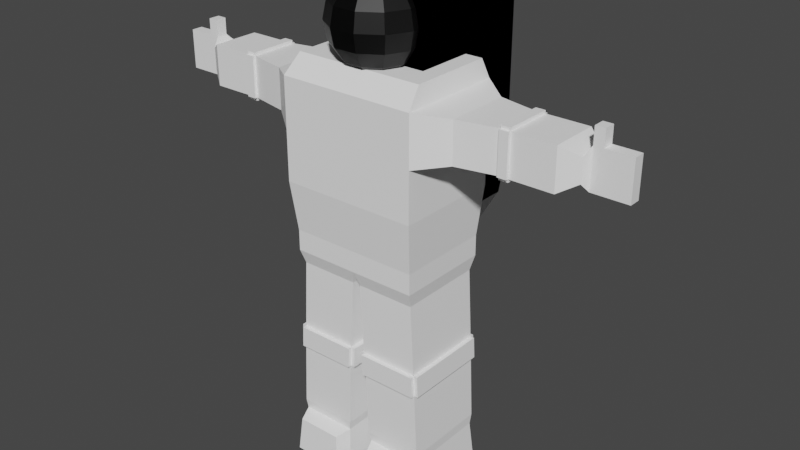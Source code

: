 # Source: astronaut_animated.blend  (saved by Blender 3.2.14; exported with 4.5.12 LTS)
import bpy
from mathutils import Matrix  # noqa: F401  (used for matrix-valued properties, if any)

bpy.ops.wm.read_factory_settings(use_empty=True)
scene = bpy.context.scene
scene.name = 'Scene'

# ---- collections
col_collection = bpy.data.collections.new('Collection'); scene.collection.children.link(col_collection)

# ---- materials (node trees are filled in below, after node groups)
mat_suit = bpy.data.materials.new('Suit')
mat_suit.use_transparent_shadow = False
mat_head = bpy.data.materials.new('Head')
mat_head.use_transparent_shadow = False

# ---- material node trees
mat_suit.use_nodes = True; mat_suit.node_tree.nodes.clear()
_N = mat_suit.node_tree.nodes; _L = mat_suit.node_tree.links
n0 = _N.new('ShaderNodeBsdfPrincipled'); n0.name = 'Principled BSDF'; n0.location = (10, 300)
n0.distribution = 'GGX'
n0.subsurface_method = 'RANDOM_WALK_SKIN'
n0.inputs[0].default_value = (1.0, 1.0, 1.0, 1.0)
n0.inputs[3].default_value = 1.45
n0.inputs[27].default_value = (0.0, 0.0, 0.0, 1.0)
n0.inputs[28].default_value = 1.0
n1 = _N.new('ShaderNodeOutputMaterial'); n1.name = 'Material Output'; n1.location = (300, 300)
_L.new(n0.outputs[0], n1.inputs[0])
n1.is_active_output = True
mat_head.use_nodes = True; mat_head.node_tree.nodes.clear()
_N = mat_head.node_tree.nodes; _L = mat_head.node_tree.links
n0 = _N.new('ShaderNodeBsdfPrincipled'); n0.name = 'Principled BSDF'; n0.location = (10, 300)
n0.distribution = 'GGX'
n0.subsurface_method = 'RANDOM_WALK_SKIN'
n0.inputs[0].default_value = (0.0, 0.0, 0.0, 1.0)
n0.inputs[3].default_value = 1.45
n0.inputs[27].default_value = (0.0, 0.0, 0.0, 1.0)
n0.inputs[28].default_value = 1.0
n1 = _N.new('ShaderNodeOutputMaterial'); n1.name = 'Material Output'; n1.location = (300, 300)
_L.new(n0.outputs[0], n1.inputs[0])
n1.is_active_output = True

# ---- world
world_world = bpy.data.worlds.new('World'); scene.world = world_world
world_world.use_nodes = True; world_world.node_tree.nodes.clear()
_N = world_world.node_tree.nodes; _L = world_world.node_tree.links
n0 = _N.new('ShaderNodeOutputWorld'); n0.name = 'World Output'; n0.location = (300, 300)
n1 = _N.new('ShaderNodeBackground'); n1.name = 'Background'; n1.location = (10, 300)
n1.inputs[0].default_value = (0.05088, 0.05088, 0.05088, 1.0)
_L.new(n1.outputs[0], n0.inputs[0])
n0.is_active_output = True
world_world.color = (0.05088, 0.05088, 0.05088)
world_world.use_sun_shadow = False
world_world.sun_shadow_jitter_overblur = 0.0

# ---- meshes
me_cube_003 = bpy.data.meshes.new('Cube.003')
me_cube_003.from_pydata([(0.2392, -0.1728, 0.9074), (0.2392, 0.1762, 0.9074), (0.2531, 0.1977, 1.455), (0.0, 0.1762, 0.9074), (0.0, 0.1977, 1.455), (0.0, -0.1728, 0.9074), (0.0, -0.1943, 1.455), (0.2531, 0.1977, 1.273), (0.2531, 0.1977, 1.09), (0.2531, -0.1943, 1.273), (0.2531, -0.1943, 1.09), (0.0, -0.1943, 1.273), (0.0, -0.1943, 1.09), (0.0, 0.1977, 1.273), (0.0, 0.1977, 1.09), (0.2531, -0.1943, 1.455), (0.3542, 0.1204, 1.438), (0.3542, -0.117, 1.438), (0.3542, 0.1204, 1.29), (0.3542, -0.117, 1.29), (0.4981, 0.08992, 1.438), (0.4981, -0.08652, 1.438), (0.4981, 0.08992, 1.29), (0.4981, -0.08652, 1.29), (0.6864, 0.08992, 1.438), (0.6864, -0.08652, 1.438), (0.6864, 0.08992, 1.29), (0.6864, -0.08652, 1.29), (0.7443, 0.05, 1.405), (0.7443, -0.0466, 1.405), (0.7443, 0.05, 1.323), (0.7443, -0.0466, 1.323), (0.7575, 0.02232, 1.435), (0.7575, -0.01891, 1.435), (0.7575, 0.02232, 1.293), (0.7575, -0.01891, 1.293), (0.8888, 0.02232, 1.435), (0.8888, -0.01891, 1.435), (0.8888, 0.02232, 1.293), (0.8888, -0.01891, 1.293), (0.7926, -0.01891, 1.293), (0.7926, -0.01891, 1.435), (0.7926, 0.02232, 1.435), (0.7926, 0.02232, 1.293), (0.7575, 0.02232, 1.494), (0.7575, -0.01891, 1.494), (0.7926, -0.01891, 1.494), (0.7926, 0.02232, 1.494), (0.8888, 0.02232, 1.4), (0.8888, 0.02232, 1.364), (0.8888, 0.02232, 1.328), (0.8888, -0.01891, 1.4), (0.8888, -0.01891, 1.364), (0.8888, -0.01891, 1.328), (0.7926, 0.02232, 1.4), (0.7926, 0.02232, 1.364), (0.7926, 0.02232, 1.328), (0.7926, -0.01891, 1.328), (0.7926, -0.01891, 1.364), (0.7926, -0.01891, 1.4), (0.0, 0.176, 1.521), (0.2388, 0.176, 1.521), (0.2388, -0.1332, 1.521), (0.0, -0.1332, 1.521), (0.03406, 0.01315, 1.801), (0.06293, 0.05808, 1.765), (0.08222, 0.0881, 1.711), (0.089, 0.09864, 1.648), (0.08222, 0.0881, 1.585), (0.06293, 0.05808, 1.532), (0.03406, 0.01315, 1.496), (0.0573, -0.01368, 1.801), (0.1059, 0.00851, 1.765), (0.1383, 0.02333, 1.711), (0.1497, 0.02854, 1.648), (0.1383, 0.02333, 1.585), (0.1059, 0.00851, 1.532), (0.0573, -0.01368, 1.496), (0.06235, -0.04881, 1.801), (0.1152, -0.05641, 1.765), (0.1505, -0.06149, 1.711), (0.1629, -0.06327, 1.648), (0.1505, -0.06149, 1.585), (0.1152, -0.05641, 1.532), (0.06235, -0.04881, 1.496), (0.04761, -0.0811, 1.801), (0.08797, -0.1161, 1.765), (0.1149, -0.1394, 1.711), (0.1244, -0.1476, 1.648), (0.1149, -0.1394, 1.585), (0.08797, -0.1161, 1.532), (0.04761, -0.0811, 1.496), (0.01775, -0.1003, 1.801), (0.03279, -0.1515, 1.765), (0.04285, -0.1858, 1.711), (0.04638, -0.1978, 1.648), (0.04285, -0.1858, 1.585), (0.03279, -0.1515, 1.532), (0.01775, -0.1003, 1.496), (0.0, -0.03985, 1.813), (-0.01775, -0.1003, 1.801), (-0.03279, -0.1515, 1.765), (-0.04285, -0.1858, 1.711), (-0.04638, -0.1978, 1.648), (-0.04285, -0.1858, 1.585), (-0.03279, -0.1515, 1.532), (-0.01775, -0.1003, 1.496), (-0.04761, -0.0811, 1.801), (-0.08797, -0.1161, 1.765), (-0.1149, -0.1394, 1.711), (-0.1244, -0.1476, 1.648), (-0.1149, -0.1394, 1.585), (-0.08797, -0.1161, 1.532), (-0.04761, -0.0811, 1.496), (-0.06235, -0.04881, 1.801), (-0.1152, -0.05641, 1.765), (-0.1505, -0.06149, 1.711), (-0.1629, -0.06327, 1.648), (-0.1505, -0.06149, 1.585), (-0.1152, -0.05641, 1.532), (-0.06235, -0.04881, 1.496), (-0.0573, -0.01368, 1.801), (-0.1059, 0.00851, 1.765), (-0.1383, 0.02333, 1.711), (-0.1497, 0.02854, 1.648), (-0.1383, 0.02333, 1.585), (-0.1059, 0.00851, 1.532), (-0.0573, -0.01368, 1.496), (-0.03406, 0.01315, 1.801), (-0.06293, 0.05808, 1.765), (-0.08222, 0.0881, 1.711), (-0.089, 0.09864, 1.648), (-0.08222, 0.0881, 1.585), (-0.06293, 0.05808, 1.532), (-0.03406, 0.01315, 1.496), (0.0, 0.02315, 1.801), (0.0, 0.07656, 1.765), (0.0, 0.1122, 1.711), (0.0, 0.1248, 1.648), (0.0, 0.1122, 1.585), (0.0, 0.07656, 1.532), (0.0, 0.02315, 1.496), (0.0, -0.03985, 1.484), (0.532, 0.08992, 1.438), (0.532, 0.08992, 1.29), (0.532, -0.08652, 1.29), (0.532, -0.08652, 1.438), (0.2392, -0.1728, 0.8309), (0.2392, 0.1762, 0.8309), (0.0, -0.1728, 0.8309), (0.0, 0.1762, 0.8309), (0.2296, -0.1551, 0.7782), (0.2296, 0.1585, 0.7782), (0.01473, -0.1551, 0.7782), (0.01473, 0.1585, 0.7782), (0.2591, -0.1551, 0.1939), (0.2591, 0.1585, 0.1939), (0.0442, -0.1551, 0.1939), (0.0442, 0.1585, 0.1939), (0.2567, 0.1521, 0.1566), (0.05057, -0.1487, 0.1566), (0.05057, 0.1521, 0.1566), (0.2671, -0.1639, 0.001376), (0.2671, 0.1673, 0.001376), (0.04017, -0.1639, 0.001376), (0.04017, 0.1673, 0.001376), (0.2567, -0.1487, 0.1566), (0.06996, -0.2026, 0.142), (0.2373, -0.2026, 0.142), (0.06152, -0.2149, 0.01598), (0.2457, -0.2149, 0.01598), (0.02877, -0.1551, 0.518), (0.2437, 0.1585, 0.518), (0.02877, 0.1585, 0.518), (0.2437, -0.1551, 0.518), (0.03297, -0.1551, 0.4401), (0.2479, 0.1585, 0.4401), (0.2479, -0.1551, 0.4401), (0.03297, 0.1585, 0.4401), (-0.1771, -0.03695, 1.522), (-0.1771, -0.03695, 1.876), (-0.1771, 0.3173, 1.522), (-0.1771, 0.3173, 1.876), (0.1771, -0.03695, 1.522), (0.1771, -0.03695, 1.876), (0.1771, 0.3173, 1.522), (0.1771, 0.3173, 1.876), (-0.1771, 0.4289, 1.728), (-0.1771, 0.4289, 1.522), (0.1771, 0.4289, 1.522), (0.1771, 0.4289, 1.728), (-0.1771, 0.1992, 1.522), (-0.1771, 0.1992, 1.876), (0.1771, 0.1992, 1.522), (0.1771, 0.1992, 1.876), (0.1771, 0.3173, 1.098), (-0.1771, 0.3173, 1.098), (0.1771, 0.1992, 1.098), (0.1771, 0.4289, 1.098), (-0.1771, 0.4289, 1.098), (-0.1771, 0.1992, 1.098), (0.1771, 0.3173, 0.9709), (-0.1771, 0.3173, 0.9709), (0.1771, 0.1992, 0.9709), (0.1771, 0.3873, 0.9709), (-0.1771, 0.3873, 0.9709), (-0.1771, 0.1992, 0.9709), (0.1155, 0.2811, 0.8353), (-0.1155, 0.2811, 0.8353), (0.1155, 0.2041, 0.8353), (0.1155, 0.3268, 0.8353), (-0.1155, 0.3268, 0.8353), (-0.1155, 0.2041, 0.8353), (0.01396, -0.1551, 0.5172), (0.01396, 0.1585, 0.5172), (0.01817, 0.1585, 0.4393), (0.01817, -0.1551, 0.4393), (0.2437, -0.1699, 0.518), (0.02877, -0.1699, 0.518), (0.03297, -0.1699, 0.4401), (0.2479, -0.1699, 0.4401), (0.2585, 0.1585, 0.5188), (0.2585, -0.1551, 0.5188), (0.2627, -0.1551, 0.4409), (0.2627, 0.1585, 0.4409), (0.02877, 0.1733, 0.518), (0.2437, 0.1733, 0.518), (0.2479, 0.1733, 0.4401), (0.03297, 0.1733, 0.4401), (0.4981, -0.08652, 1.279), (0.4981, 0.08992, 1.279), (0.532, 0.08992, 1.279), (0.532, -0.08652, 1.279), (0.4981, 0.08992, 1.449), (0.4981, -0.08652, 1.449), (0.532, -0.08652, 1.449), (0.532, 0.08992, 1.449), (0.4981, -0.09679, 1.438), (0.4981, -0.09679, 1.29), (0.532, -0.09679, 1.29), (0.532, -0.09679, 1.438), (0.4981, 0.1002, 1.29), (0.4981, 0.1002, 1.438), (0.532, 0.1002, 1.438), (0.532, 0.1002, 1.29)], [], [(13, 4, 2, 7), (9, 15, 6, 11), (0, 10, 12, 5), (10, 9, 11, 12), (1, 8, 10, 0), (8, 7, 9, 10), (3, 14, 8, 1), (14, 13, 7, 8), (19, 18, 22, 23), (144, 143, 24, 26), (18, 16, 20, 22), (17, 19, 23, 21), (16, 17, 21, 20), (25, 27, 31, 29), (146, 145, 27, 25), (143, 146, 25, 24), (145, 144, 26, 27), (29, 31, 35, 33), (24, 25, 29, 28), (27, 26, 30, 31), (26, 24, 28, 30), (57, 40, 39, 53), (28, 29, 33, 32), (31, 30, 34, 35), (30, 28, 32, 34), (48, 36, 37, 51), (42, 41, 37, 36), (40, 43, 38, 39), (54, 42, 36, 48), (34, 32, 42, 54, 55, 56, 43), (35, 34, 43, 40), (42, 32, 44, 47), (33, 35, 40, 57, 58, 59, 41), (44, 45, 46, 47), (33, 41, 46, 45), (32, 33, 45, 44), (41, 42, 47, 46), (43, 56, 50, 38), (56, 55, 49, 50), (55, 54, 48, 49), (38, 50, 53, 39), (50, 49, 52, 53), (49, 48, 51, 52), (41, 59, 51, 37), (59, 58, 52, 51), (58, 57, 53, 52), (6, 15, 62, 63), (61, 60, 63, 62), (141, 140, 69, 70), (139, 138, 67, 68), (137, 136, 65, 66), (135, 99, 64), (142, 141, 70), (140, 139, 68, 69), (138, 137, 66, 67), (136, 135, 64, 65), (66, 65, 72, 73), (64, 99, 71), (142, 70, 77), (69, 68, 75, 76), (67, 66, 73, 74), (65, 64, 71, 72), (70, 69, 76, 77), (68, 67, 74, 75), (142, 77, 84), (76, 75, 82, 83), (74, 73, 80, 81), (72, 71, 78, 79), (77, 76, 83, 84), (75, 74, 81, 82), (73, 72, 79, 80), (71, 99, 78), (79, 78, 85, 86), (84, 83, 90, 91), (82, 81, 88, 89), (80, 79, 86, 87), (78, 99, 85), (142, 84, 91), (83, 82, 89, 90), (81, 80, 87, 88), (91, 90, 97, 98), (89, 88, 95, 96), (87, 86, 93, 94), (85, 99, 92), (142, 91, 98), (90, 89, 96, 97), (88, 87, 94, 95), (86, 85, 92, 93), (92, 99, 100), (142, 98, 106), (97, 96, 104, 105), (95, 94, 102, 103), (93, 92, 100, 101), (98, 97, 105, 106), (96, 95, 103, 104), (94, 93, 101, 102), (105, 104, 111, 112), (103, 102, 109, 110), (101, 100, 107, 108), (106, 105, 112, 113), (104, 103, 110, 111), (102, 101, 108, 109), (100, 99, 107), (142, 106, 113), (113, 112, 119, 120), (111, 110, 117, 118), (109, 108, 115, 116), (107, 99, 114), (142, 113, 120), (112, 111, 118, 119), (110, 109, 116, 117), (108, 107, 114, 115), (118, 117, 124, 125), (116, 115, 122, 123), (114, 99, 121), (142, 120, 127), (119, 118, 125, 126), (117, 116, 123, 124), (115, 114, 121, 122), (120, 119, 126, 127), (142, 127, 134), (126, 125, 132, 133), (124, 123, 130, 131), (122, 121, 128, 129), (127, 126, 133, 134), (125, 124, 131, 132), (123, 122, 129, 130), (121, 99, 128), (131, 130, 137, 138), (129, 128, 135, 136), (134, 133, 140, 141), (132, 131, 138, 139), (130, 129, 136, 137), (128, 99, 135), (142, 134, 141), (133, 132, 139, 140), (0, 5, 149, 147), (148, 147, 151, 152), (3, 1, 148, 150), (1, 0, 147, 148), (178, 176, 156, 158), (147, 149, 153, 151), (150, 148, 152, 154), (158, 156, 159, 161), (176, 177, 155, 156), (177, 175, 157, 155), (156, 155, 166, 159), (157, 158, 161, 160), (155, 157, 160, 166), (165, 163, 162, 164), (161, 159, 163, 165), (159, 166, 162, 163), (160, 161, 165, 164), (175, 178, 158, 157), (149, 150, 154, 153), (160, 164, 169, 167), (15, 2, 61, 62), (168, 167, 169, 170), (166, 160, 167, 168), (162, 166, 168, 170), (164, 162, 170, 169), (153, 154, 173, 171), (151, 153, 171, 174), (152, 151, 174, 172), (154, 152, 172, 173), (145, 232, 231, 144), (144, 231, 230, 22), (22, 230, 229, 23), (229, 230, 231, 232), (2, 4, 60, 61), (15, 17, 16, 2), (9, 19, 17, 15), (7, 2, 16, 18), (191, 192, 182, 181), (191, 181, 196, 200), (193, 194, 184, 183), (183, 184, 180, 179), (191, 193, 183, 179), (194, 192, 180, 184), (188, 187, 190, 189), (182, 186, 190, 187), (181, 182, 187, 188), (186, 185, 189, 190), (186, 182, 192, 194), (188, 189, 198, 199), (185, 186, 194, 193), (179, 180, 192, 191), (196, 199, 205, 202), (200, 196, 202, 206), (185, 193, 197, 195), (181, 188, 199, 196), (193, 191, 200, 197), (189, 185, 195, 198), (204, 201, 207, 210), (203, 206, 212, 209), (195, 197, 203, 201), (197, 200, 206, 203), (198, 195, 201, 204), (199, 198, 204, 205), (207, 208, 211, 210), (208, 207, 209, 212), (205, 204, 210, 211), (206, 202, 208, 212), (202, 205, 211, 208), (201, 203, 209, 207), (213, 214, 215, 216), (173, 214, 213, 171), (178, 215, 214, 173), (175, 216, 215, 178), (171, 213, 216, 175), (217, 218, 219, 220), (171, 218, 217, 174), (175, 219, 218, 171), (177, 220, 219, 175), (174, 217, 220, 177), (221, 222, 223, 224), (174, 222, 221, 172), (177, 223, 222, 174), (176, 224, 223, 177), (172, 221, 224, 176), (225, 226, 227, 228), (172, 226, 225, 173), (176, 227, 226, 172), (178, 228, 227, 176), (173, 225, 228, 178), (23, 229, 232, 145), (233, 234, 235, 236), (21, 234, 233, 20), (146, 235, 234, 21), (143, 236, 235, 146), (20, 233, 236, 143), (237, 238, 239, 240), (23, 238, 237, 21), (145, 239, 238, 23), (146, 240, 239, 145), (21, 237, 240, 146), (241, 242, 243, 244), (20, 242, 241, 22), (143, 243, 242, 20), (144, 244, 243, 143), (22, 241, 244, 144)])
me_cube_003.polygons.foreach_set('material_index', [0, 0, 0, 0, 0, 0, 0, 0, 0, 0, 0, 0, 0, 0, 0, 0, 0, 0, 0, 0, 0, 0, 0, 0, 0, 0, 0, 0, 0, 0, 0, 0, 0, 0, 0, 0, 0, 0, 0, 0, 0, 0, 0, 0, 0, 0, 0, 0, 1, 1, 1, 1, 1, 1, 1, 1, 1, 1, 1, 1, 1, 1, 1, 1, 1, 1, 1, 1, 1, 1, 1, 1, 1, 1, 1, 1, 1, 1, 1, 1, 1, 1, 1, 1, 1, 1, 1, 1, 1, 1, 1, 1, 1, 1, 1, 1, 1, 1, 1, 1, 1, 1, 1, 1, 1, 1, 1, 1, 1, 1, 1, 1, 1, 1, 1, 1, 1, 1, 1, 1, 1, 1, 1, 1, 1, 1, 1, 1, 1, 1, 1, 1, 1, 1, 1, 1, 0, 0, 0, 0, 0, 0, 0, 0, 0, 0, 0, 0, 0, 0, 0, 0, 0, 0, 0, 0, 0, 0, 0, 0, 0, 0, 0, 0, 0, 0, 0, 0, 0, 0, 0, 0, 0, 0, 0, 0, 0, 0, 0, 0, 0, 0, 0, 0, 0, 0, 0, 0, 0, 0, 0, 0, 0, 0, 0, 0, 0, 0, 0, 0, 0, 0, 0, 0, 0, 0, 0, 0, 0, 0, 0, 0, 0, 0, 0, 0, 0, 0, 0, 0, 0, 0, 0, 0, 0, 0, 0, 0, 0, 0, 0, 0, 0, 0, 0, 0, 0, 0, 0, 0, 0])
_uv = me_cube_003.uv_layers.new(name='UVMap')
_uv.uv.foreach_set('vector', [0.5417, 0.375, 0.625, 0.375, 0.625, 0.5, 0.5417, 0.5, 0.5417, 0.75, 0.625, 0.75, 0.625, 0.875, 0.5417, 0.875, 0.375, 0.75, 0.4583, 0.75, 0.4583, 0.875, 0.375, 0.875, 0.4583, 0.75, 0.5417, 0.75, 0.5417, 0.875, 0.4583, 0.875, 0.375, 0.5, 0.4583, 0.5, 0.4583, 0.75, 0.375, 0.75, 0.4583, 0.5, 0.5417, 0.5, 0.5417, 0.75, 0.4583, 0.75, 0.375, 0.375, 0.4583, 0.375, 0.4583, 0.5, 0.375, 0.5, 0.4583, 0.375, 0.5417, 0.375, 0.5417, 0.5, 0.4583, 0.5, 0.5417, 0.75, 0.5417, 0.5, 0.5417, 0.5, 0.5417, 0.75, 0.5417, 0.5, 0.625, 0.5, 0.625, 0.5, 0.5417, 0.5, 0.5417, 0.5, 0.625, 0.5, 0.625, 0.5, 0.5417, 0.5, 0.625, 0.75, 0.5417, 0.75, 0.5417, 0.75, 0.625, 0.75, 0.625, 0.5, 0.625, 0.75, 0.625, 0.75, 0.625, 0.5, 0.625, 0.75, 0.5417, 0.75, 0.5417, 0.75, 0.625, 0.75, 0.625, 0.75, 0.5417, 0.75, 0.5417, 0.75, 0.625, 0.75, 0.625, 0.5, 0.625, 0.75, 0.625, 0.75, 0.625, 0.5, 0.5417, 0.75, 0.5417, 0.5, 0.5417, 0.5, 0.5417, 0.75, 0.625, 0.75, 0.5417, 0.75, 0.5417, 0.75, 0.625, 0.75, 0.625, 0.5, 0.625, 0.75, 0.625, 0.75, 0.625, 0.5, 0.5417, 0.75, 0.5417, 0.5, 0.5417, 0.5, 0.5417, 0.75, 0.5417, 0.5, 0.625, 0.5, 0.625, 0.5, 0.5417, 0.5, 0.5625, 0.75, 0.5417, 0.75, 0.5417, 0.75, 0.5625, 0.75, 0.625, 0.5, 0.625, 0.75, 0.625, 0.75, 0.625, 0.5, 0.5417, 0.75, 0.5417, 0.5, 0.5417, 0.5, 0.5417, 0.75, 0.5417, 0.5, 0.625, 0.5, 0.625, 0.5, 0.5417, 0.5, 0.6042, 0.5, 0.625, 0.5, 0.625, 0.75, 0.6042, 0.75, 0.625, 0.5, 0.625, 0.75, 0.625, 0.75, 0.625, 0.5, 0.5417, 0.75, 0.5417, 0.5, 0.5417, 0.5, 0.5417, 0.75, 0.6042, 0.5, 0.625, 0.5, 0.625, 0.5, 0.6042, 0.5, 0.5417, 0.5, 0.625, 0.5, 0.625, 0.5, 0.6042, 0.5, 0.5833, 0.5, 0.5625, 0.5, 0.5417, 0.5, 0.5417, 0.75, 0.5417, 0.5, 0.5417, 0.5, 0.5417, 0.75, 0.625, 0.5, 0.625, 0.5, 0.625, 0.5, 0.625, 0.5, 0.625, 0.75, 0.5417, 0.75, 0.5417, 0.75, 0.5625, 0.75, 0.5833, 0.75, 0.6042, 0.75, 0.625, 0.75, 0.625, 0.5, 0.625, 0.75, 0.625, 0.75, 0.625, 0.5, 0.625, 0.75, 0.625, 0.75, 0.625, 0.75, 0.625, 0.75, 0.625, 0.5, 0.625, 0.75, 0.625, 0.75, 0.625, 0.5, 0.625, 0.75, 0.625, 0.5, 0.625, 0.5, 0.625, 0.75, 0.5417, 0.5, 0.5625, 0.5, 0.5625, 0.5, 0.5417, 0.5, 0.5625, 0.5, 0.5833, 0.5, 0.5833, 0.5, 0.5625, 0.5, 0.5833, 0.5, 0.6042, 0.5, 0.6042, 0.5, 0.5833, 0.5, 0.5417, 0.5, 0.5625, 0.5, 0.5625, 0.75, 0.5417, 0.75, 0.5625, 0.5, 0.5833, 0.5, 0.5833, 0.75, 0.5625, 0.75, 0.5833, 0.5, 0.6042, 0.5, 0.6042, 0.75, 0.5833, 0.75, 0.625, 0.75, 0.6042, 0.75, 0.6042, 0.75, 0.625, 0.75, 0.6042, 0.75, 0.5833, 0.75, 0.5833, 0.75, 0.6042, 0.75, 0.5833, 0.75, 0.5625, 0.75, 0.5625, 0.75, 0.5833, 0.75, 0.625, 0.875, 0.0, 0.0, 0.625, 0.75, 0.75, 0.75, 0.625, 0.5, 0.75, 0.5, 0.75, 0.75, 0.625, 0.75, 0.7273, 0.125, 0.7273, 0.25, 0.6364, 0.25, 0.6364, 0.125, 0.7273, 0.375, 0.7273, 0.5, 0.6364, 0.5, 0.6364, 0.375, 0.7273, 0.625, 0.7273, 0.75, 0.6364, 0.75, 0.6364, 0.625, 0.7273, 0.875, 0.6818, 1.0, 0.6364, 0.875, 0.6818, 0.0, 0.7273, 0.125, 0.6364, 0.125, 0.7273, 0.25, 0.7273, 0.375, 0.6364, 0.375, 0.6364, 0.25, 0.7273, 0.5, 0.7273, 0.625, 0.6364, 0.625, 0.6364, 0.5, 0.7273, 0.75, 0.7273, 0.875, 0.6364, 0.875, 0.6364, 0.75, 0.6364, 0.625, 0.6364, 0.75, 0.5455, 0.75, 0.5455, 0.625, 0.6364, 0.875, 0.5909, 1.0, 0.5455, 0.875, 0.5909, 0.0, 0.6364, 0.125, 0.5455, 0.125, 0.6364, 0.25, 0.6364, 0.375, 0.5455, 0.375, 0.5455, 0.25, 0.6364, 0.5, 0.6364, 0.625, 0.5455, 0.625, 0.5455, 0.5, 0.6364, 0.75, 0.6364, 0.875, 0.5455, 0.875, 0.5455, 0.75, 0.6364, 0.125, 0.6364, 0.25, 0.5455, 0.25, 0.5455, 0.125, 0.6364, 0.375, 0.6364, 0.5, 0.5455, 0.5, 0.5455, 0.375, 0.5, 0.0, 0.5455, 0.125, 0.4545, 0.125, 0.5455, 0.25, 0.5455, 0.375, 0.4545, 0.375, 0.4545, 0.25, 0.5455, 0.5, 0.5455, 0.625, 0.4545, 0.625, 0.4545, 0.5, 0.5455, 0.75, 0.5455, 0.875, 0.4545, 0.875, 0.4545, 0.75, 0.5455, 0.125, 0.5455, 0.25, 0.4545, 0.25, 0.4545, 0.125, 0.5455, 0.375, 0.5455, 0.5, 0.4545, 0.5, 0.4545, 0.375, 0.5455, 0.625, 0.5455, 0.75, 0.4545, 0.75, 0.4545, 0.625, 0.5455, 0.875, 0.5, 1.0, 0.4545, 0.875, 0.4545, 0.75, 0.4545, 0.875, 0.3636, 0.875, 0.3636, 0.75, 0.4545, 0.125, 0.4545, 0.25, 0.3636, 0.25, 0.3636, 0.125, 0.4545, 0.375, 0.4545, 0.5, 0.3636, 0.5, 0.3636, 0.375, 0.4545, 0.625, 0.4545, 0.75, 0.3636, 0.75, 0.3636, 0.625, 0.4545, 0.875, 0.4091, 1.0, 0.3636, 0.875, 0.4091, 0.0, 0.4545, 0.125, 0.3636, 0.125, 0.4545, 0.25, 0.4545, 0.375, 0.3636, 0.375, 0.3636, 0.25, 0.4545, 0.5, 0.4545, 0.625, 0.3636, 0.625, 0.3636, 0.5, 0.3636, 0.125, 0.3636, 0.25, 0.2727, 0.25, 0.2727, 0.125, 0.3636, 0.375, 0.3636, 0.5, 0.2727, 0.5, 0.2727, 0.375, 0.3636, 0.625, 0.3636, 0.75, 0.2727, 0.75, 0.2727, 0.625, 0.3636, 0.875, 0.3182, 1.0, 0.2727, 0.875, 0.3182, 0.0, 0.3636, 0.125, 0.2727, 0.125, 0.3636, 0.25, 0.3636, 0.375, 0.2727, 0.375, 0.2727, 0.25, 0.3636, 0.5, 0.3636, 0.625, 0.2727, 0.625, 0.2727, 0.5, 0.3636, 0.75, 0.3636, 0.875, 0.2727, 0.875, 0.2727, 0.75, 0.2727, 0.875, 0.2273, 1.0, 0.1818, 0.875, 0.2273, 0.0, 0.2727, 0.125, 0.1818, 0.125, 0.2727, 0.25, 0.2727, 0.375, 0.1818, 0.375, 0.1818, 0.25, 0.2727, 0.5, 0.2727, 0.625, 0.1818, 0.625, 0.1818, 0.5, 0.2727, 0.75, 0.2727, 0.875, 0.1818, 0.875, 0.1818, 0.75, 0.2727, 0.125, 0.2727, 0.25, 0.1818, 0.25, 0.1818, 0.125, 0.2727, 0.375, 0.2727, 0.5, 0.1818, 0.5, 0.1818, 0.375, 0.2727, 0.625, 0.2727, 0.75, 0.1818, 0.75, 0.1818, 0.625, 0.1818, 0.25, 0.1818, 0.375, 0.09091, 0.375, 0.09091, 0.25, 0.1818, 0.5, 0.1818, 0.625, 0.09091, 0.625, 0.09091, 0.5, 0.1818, 0.75, 0.1818, 0.875, 0.09091, 0.875, 0.09091, 0.75, 0.1818, 0.125, 0.1818, 0.25, 0.09091, 0.25, 0.09091, 0.125, 0.1818, 0.375, 0.1818, 0.5, 0.09091, 0.5, 0.09091, 0.375, 0.1818, 0.625, 0.1818, 0.75, 0.09091, 0.75, 0.09091, 0.625, 0.1818, 0.875, 0.1364, 1.0, 0.09091, 0.875, 0.1364, 0.0, 0.1818, 0.125, 0.09091, 0.125, 0.09091, 0.125, 0.09091, 0.25, 0.0, 0.25, 2.98e-08, 0.125, 0.09091, 0.375, 0.09091, 0.5, 0.0, 0.5, 0.0, 0.375, 0.09091, 0.625, 0.09091, 0.75, 0.0, 0.75, 0.0, 0.625, 0.09091, 0.875, 0.04545, 1.0, 2.98e-08, 0.875, 0.04545, 0.0, 0.09091, 0.125, 2.98e-08, 0.125, 0.09091, 0.25, 0.09091, 0.375, 0.0, 0.375, 0.0, 0.25, 0.09091, 0.5, 0.09091, 0.625, 0.0, 0.625, 0.0, 0.5, 0.09091, 0.75, 0.09091, 0.875, 2.98e-08, 0.875, 0.0, 0.75, 1.0, 0.375, 1.0, 0.5, 0.9091, 0.5, 0.9091, 0.375, 1.0, 0.625, 1.0, 0.75, 0.9091, 0.75, 0.9091, 0.625, 1.0, 0.875, 0.9545, 1.0, 0.9091, 0.875, 0.9545, 0.0, 1.0, 0.125, 0.9091, 0.125, 1.0, 0.25, 1.0, 0.375, 0.9091, 0.375, 0.9091, 0.25, 1.0, 0.5, 1.0, 0.625, 0.9091, 0.625, 0.9091, 0.5, 1.0, 0.75, 1.0, 0.875, 0.9091, 0.875, 0.9091, 0.75, 1.0, 0.125, 1.0, 0.25, 0.9091, 0.25, 0.9091, 0.125, 0.8636, 0.0, 0.9091, 0.125, 0.8182, 0.125, 0.9091, 0.25, 0.9091, 0.375, 0.8182, 0.375, 0.8182, 0.25, 0.9091, 0.5, 0.9091, 0.625, 0.8182, 0.625, 0.8182, 0.5, 0.9091, 0.75, 0.9091, 0.875, 0.8182, 0.875, 0.8182, 0.75, 0.9091, 0.125, 0.9091, 0.25, 0.8182, 0.25, 0.8182, 0.125, 0.9091, 0.375, 0.9091, 0.5, 0.8182, 0.5, 0.8182, 0.375, 0.9091, 0.625, 0.9091, 0.75, 0.8182, 0.75, 0.8182, 0.625, 0.9091, 0.875, 0.8636, 1.0, 0.8182, 0.875, 0.8182, 0.5, 0.8182, 0.625, 0.7273, 0.625, 0.7273, 0.5, 0.8182, 0.75, 0.8182, 0.875, 0.7273, 0.875, 0.7273, 0.75, 0.8182, 0.125, 0.8182, 0.25, 0.7273, 0.25, 0.7273, 0.125, 0.8182, 0.375, 0.8182, 0.5, 0.7273, 0.5, 0.7273, 0.375, 0.8182, 0.625, 0.8182, 0.75, 0.7273, 0.75, 0.7273, 0.625, 0.8182, 0.875, 0.7727, 1.0, 0.7273, 0.875, 0.7727, 0.0, 0.8182, 0.125, 0.7273, 0.125, 0.8182, 0.25, 0.8182, 0.375, 0.7273, 0.375, 0.7273, 0.25, 0.375, 0.75, 0.375, 0.875, 0.375, 0.875, 0.375, 0.75, 0.375, 0.5, 0.375, 0.75, 0.375, 0.75, 0.375, 0.5, 0.375, 0.375, 0.375, 0.5, 0.375, 0.5, 0.375, 0.375, 0.375, 0.5, 0.375, 0.75, 0.375, 0.75, 0.375, 0.5, 0.375, 0.375, 0.375, 0.5, 0.375, 0.5, 0.375, 0.375, 0.375, 0.75, 0.375, 0.875, 0.375, 0.875, 0.375, 0.75, 0.375, 0.375, 0.375, 0.5, 0.375, 0.5, 0.375, 0.375, 0.375, 0.375, 0.375, 0.5, 0.375, 0.5, 0.375, 0.375, 0.375, 0.5, 0.375, 0.75, 0.375, 0.75, 0.375, 0.5, 0.375, 0.75, 0.375, 0.875, 0.375, 0.875, 0.375, 0.75, 0.375, 0.5, 0.375, 0.75, 0.375, 0.75, 0.375, 0.5, 0.0, 0.0, 0.0, 0.0, 0.0, 0.0, 0.0, 0.0, 0.375, 0.75, 0.375, 0.875, 0.375, 0.875, 0.375, 0.75, 0.25, 0.5, 0.375, 0.5, 0.375, 0.75, 0.25, 0.75, 0.375, 0.375, 0.375, 0.5, 0.375, 0.5, 0.375, 0.375, 0.375, 0.5, 0.375, 0.75, 0.375, 0.75, 0.375, 0.5, 0.0, 0.0, 0.0, 0.0, 0.0, 0.0, 0.0, 0.0, 0.1429, 0.3334, 0.375, 0.375, 0.375, 0.375, 0.0, 0.0, 0.375, 0.875, 0.375, 0.375, 0.375, 0.375, 0.375, 0.875, 0.0, 0.0, 0.0, 0.0, 0.0, 0.0, 0.0, 0.0, 0.0, 0.0, 0.0, 0.0, 0.625, 0.5, 0.625, 0.75, 0.375, 0.75, 0.375, 0.875, 0.375, 0.875, 0.375, 0.75, 0.375, 0.75, 0.375, 0.875, 0.375, 0.875, 0.375, 0.75, 0.375, 0.75, 0.375, 0.75, 0.375, 0.75, 0.375, 0.75, 0.25, 0.75, 0.375, 0.75, 0.375, 0.75, 0.25, 0.75, 0.375, 0.875, 0.375, 0.375, 0.375, 0.375, 0.1964, 0.4582, 0.375, 0.75, 0.375, 0.875, 0.375, 0.875, 0.375, 0.75, 0.375, 0.5, 0.375, 0.75, 0.375, 0.75, 0.375, 0.5, 0.375, 0.375, 0.375, 0.5, 0.375, 0.5, 0.375, 0.375, 0.5417, 0.75, 0.5417, 0.75, 0.5417, 0.5, 0.5417, 0.5, 0.5417, 0.5, 0.5417, 0.5, 0.5417, 0.5, 0.5417, 0.5, 0.5417, 0.5, 0.5417, 0.5, 0.5417, 0.75, 0.5417, 0.75, 0.5417, 0.75, 0.5417, 0.5, 0.5417, 0.5, 0.5417, 0.75, 0.0, 0.0, 0.625, 0.375, 0.75, 0.5, 0.625, 0.5, 0.0, 0.0, 0.625, 0.75, 0.625, 0.5, 0.0, 0.0, 0.5417, 0.75, 0.5417, 0.75, 0.625, 0.75, 0.0, 0.0, 0.5417, 0.5, 0.0, 0.0, 0.625, 0.5, 0.5417, 0.5, 0.375, 0.1667, 0.625, 0.1667, 0.625, 0.25, 0.375, 0.25, 0.375, 0.1667, 0.375, 0.25, 0.375, 0.25, 0.375, 0.1667, 0.375, 0.5833, 0.625, 0.5833, 0.625, 0.75, 0.375, 0.75, 0.375, 0.75, 0.625, 0.75, 0.625, 1.0, 0.375, 1.0, 0.125, 0.5833, 0.375, 0.5833, 0.375, 0.75, 0.125, 0.75, 0.625, 0.5833, 0.875, 0.5833, 0.875, 0.75, 0.625, 0.75, 0.375, 0.25, 0.625, 0.25, 0.625, 0.5, 0.375, 0.5, 0.875, 0.5, 0.625, 0.5, 0.625, 0.5, 0.875, 0.5, 0.375, 0.25, 0.625, 0.25, 0.625, 0.25, 0.375, 0.25, 0.625, 0.5, 0.375, 0.5, 0.375, 0.5, 0.625, 0.5, 0.625, 0.5, 0.875, 0.5, 0.875, 0.5833, 0.625, 0.5833, 0.375, 0.25, 0.375, 0.5, 0.375, 0.5, 0.375, 0.25, 0.375, 0.5, 0.625, 0.5, 0.625, 0.5833, 0.375, 0.5833, 0.375, 0.0, 0.625, 0.0, 0.625, 0.1667, 0.375, 0.1667, 0.375, 0.25, 0.375, 0.25, 0.375, 0.25, 0.375, 0.25, 0.375, 0.1667, 0.375, 0.25, 0.375, 0.25, 0.375, 0.1667, 0.375, 0.5, 0.375, 0.5833, 0.375, 0.5833, 0.375, 0.5, 0.375, 0.25, 0.375, 0.25, 0.375, 0.25, 0.375, 0.25, 0.375, 0.5833, 0.125, 0.5833, 0.125, 0.5833, 0.375, 0.5833, 0.375, 0.5, 0.375, 0.5, 0.375, 0.5, 0.375, 0.5, 0.375, 0.5, 0.375, 0.5, 0.375, 0.5, 0.375, 0.5, 0.375, 0.5833, 0.125, 0.5833, 0.125, 0.5833, 0.375, 0.5833, 0.375, 0.5, 0.375, 0.5833, 0.375, 0.5833, 0.375, 0.5, 0.375, 0.5833, 0.125, 0.5833, 0.125, 0.5833, 0.375, 0.5833, 0.375, 0.5, 0.375, 0.5, 0.375, 0.5, 0.375, 0.5, 0.375, 0.25, 0.375, 0.5, 0.375, 0.5, 0.375, 0.25, 0.375, 0.5, 0.125, 0.5, 0.125, 0.5, 0.375, 0.5, 0.125, 0.5, 0.375, 0.5, 0.375, 0.5833, 0.125, 0.5833, 0.375, 0.25, 0.375, 0.5, 0.375, 0.5, 0.375, 0.25, 0.375, 0.1667, 0.375, 0.25, 0.375, 0.25, 0.375, 0.1667, 0.375, 0.25, 0.375, 0.25, 0.375, 0.25, 0.375, 0.25, 0.375, 0.5, 0.375, 0.5833, 0.375, 0.5833, 0.375, 0.5, 0.1964, 0.4582, 0.375, 0.375, 0.375, 0.375, 0.1429, 0.3334, 0.375, 0.375, 0.375, 0.375, 0.1964, 0.4582, 0.1964, 0.4582, 0.375, 0.375, 0.375, 0.375, 0.375, 0.375, 0.375, 0.375, 0.1429, 0.3334, 0.1429, 0.3334, 0.375, 0.375, 0.375, 0.375, 0.1964, 0.4582, 0.1964, 0.4582, 0.1429, 0.3334, 0.1429, 0.3334, 0.375, 0.75, 0.375, 0.875, 0.375, 0.875, 0.375, 0.75, 0.375, 0.875, 0.375, 0.875, 0.375, 0.75, 0.375, 0.75, 0.375, 0.875, 0.375, 0.875, 0.375, 0.875, 0.375, 0.875, 0.375, 0.75, 0.375, 0.75, 0.375, 0.875, 0.375, 0.875, 0.375, 0.75, 0.375, 0.75, 0.375, 0.75, 0.375, 0.75, 0.375, 0.5, 0.375, 0.75, 0.375, 0.75, 0.375, 0.5, 0.375, 0.75, 0.375, 0.75, 0.375, 0.5, 0.375, 0.5, 0.375, 0.75, 0.375, 0.75, 0.375, 0.75, 0.375, 0.75, 0.375, 0.5, 0.375, 0.5, 0.375, 0.75, 0.375, 0.75, 0.375, 0.5, 0.375, 0.5, 0.375, 0.5, 0.375, 0.5, 0.375, 0.375, 0.375, 0.5, 0.375, 0.5, 0.375, 0.375, 0.375, 0.5, 0.375, 0.5, 0.375, 0.375, 0.375, 0.375, 0.375, 0.5, 0.375, 0.5, 0.375, 0.5, 0.375, 0.5, 0.375, 0.375, 0.375, 0.375, 0.375, 0.5, 0.375, 0.5, 0.375, 0.375, 0.375, 0.375, 0.375, 0.375, 0.375, 0.375, 0.5417, 0.75, 0.5417, 0.75, 0.5417, 0.75, 0.5417, 0.75, 0.625, 0.5, 0.625, 0.75, 0.625, 0.75, 0.625, 0.5, 0.625, 0.75, 0.625, 0.75, 0.625, 0.5, 0.625, 0.5, 0.625, 0.75, 0.625, 0.75, 0.625, 0.75, 0.625, 0.75, 0.625, 0.5, 0.625, 0.5, 0.625, 0.75, 0.625, 0.75, 0.625, 0.5, 0.625, 0.5, 0.625, 0.5, 0.625, 0.5, 0.625, 0.75, 0.5417, 0.75, 0.5417, 0.75, 0.625, 0.75, 0.5417, 0.75, 0.5417, 0.75, 0.625, 0.75, 0.625, 0.75, 0.5417, 0.75, 0.5417, 0.75, 0.5417, 0.75, 0.5417, 0.75, 0.625, 0.75, 0.625, 0.75, 0.5417, 0.75, 0.5417, 0.75, 0.625, 0.75, 0.625, 0.75, 0.625, 0.75, 0.625, 0.75, 0.5417, 0.5, 0.625, 0.5, 0.625, 0.5, 0.5417, 0.5, 0.625, 0.5, 0.625, 0.5, 0.5417, 0.5, 0.5417, 0.5, 0.625, 0.5, 0.625, 0.5, 0.625, 0.5, 0.625, 0.5, 0.5417, 0.5, 0.5417, 0.5, 0.625, 0.5, 0.625, 0.5, 0.5417, 0.5, 0.5417, 0.5, 0.5417, 0.5, 0.5417, 0.5])
me_cube_003.materials.append(mat_suit)
me_cube_003.materials.append(mat_head)
me_cube_003.update()
me_cube_001 = bpy.data.meshes.new('Cube.001')
me_cube_001.from_pydata([(0.8346, -0.02721, 1.364)], [], [])
_uv = me_cube_001.uv_layers.new(name='UVMap')
_uv.uv.foreach_set('vector', [])
me_cube_001.materials.append(mat_suit)
me_cube_001.materials.append(mat_head)
me_cube_001.update()
arm_armature_001 = bpy.data.armatures.new('Armature.001')  # bones are not reproduced

# ---- objects
ob_empty = bpy.data.objects.new('Empty', None)
ob_empty_001 = bpy.data.objects.new('Empty.001', None)
ob_astronaut = bpy.data.objects.new('Astronaut', me_cube_003)
ob_armature = bpy.data.objects.new('Armature', arm_armature_001)
ob_attachhand = bpy.data.objects.new('AttachHand', me_cube_001)

# ---- transforms, parenting, visibility, modifiers, constraints
ob_empty.location = (0.0, -0.2683, 0.9393)
ob_empty.rotation_euler = (1.571, -0.0, -0.0)
ob_empty.scale = (0.3976, 0.3976, 0.3976)
ob_empty.empty_display_type = 'IMAGE'
ob_empty.empty_display_size = 5.0
ob_empty.empty_image_depth = 'BACK'
ob_empty.show_empty_image_perspective = False
ob_empty.empty_image_side = 'FRONT'
ob_empty_001.location = (0.0, 0.1282, 0.9525)
ob_empty_001.rotation_euler = (1.571, -0.0, 1.571)
ob_empty_001.scale = (0.398, 0.398, 0.398)
ob_empty_001.empty_display_type = 'IMAGE'
ob_empty_001.empty_display_size = 5.0
ob_empty_001.empty_image_depth = 'BACK'
ob_empty_001.show_empty_image_perspective = False
ob_empty_001.empty_image_side = 'FRONT'
ob_astronaut.parent = ob_armature
ob_astronaut.location = (0.0, 0.0, 0.0)
_vg = ob_astronaut.vertex_groups.new(name='Root')
for _i, _w in zip([0, 1, 3, 5, 8, 10, 11, 12, 13, 14, 147, 148, 149, 150, 151, 153, 154], [0.06377, 0.05705, 0.5156, 0.5262, 0.01094, 0.01698, 0.02113, 0.1295, 0.02424, 0.1337, 0.02275, 0.008859, 0.3669, 0.3464, 0.007486, 0.1727, 0.148]): _vg.add([_i], _w, 'REPLACE')
_vg = ob_astronaut.vertex_groups.new(name='Spine1')
for _i, _w in zip([0, 1, 2, 3, 4, 5, 6, 7, 8, 9, 10, 11, 12, 13, 14], [0.2357, 0.2012, 0.05466, 0.2642, 0.08669, 0.2679, 0.08672, 0.1155, 0.4935, 0.1283, 0.5113, 0.1708, 0.5791, 0.1691, 0.568]): _vg.add([_i], _w, 'REPLACE')
_vg = ob_astronaut.vertex_groups.new(name='Spine2')
for _i, _w in zip([0, 2, 3, 4, 5, 6, 7, 8, 9, 10, 11, 12, 13, 14, 60, 61, 62, 63], [0.004729, 0.1512, 0.07561, 0.7169, 0.07406, 0.7248, 0.07096, 0.04061, 0.0775, 0.04423, 0.6306, 0.1713, 0.6225, 0.1706, 0.3423, 0.08631, 0.07148, 0.3323]): _vg.add([_i], _w, 'REPLACE')
_vg = ob_astronaut.vertex_groups.new(name='Head')
for _i, _w in zip([64, 65, 66, 67, 68, 69, 70, 71, 72, 73, 74, 75, 76, 77, 78, 79, 80, 81, 82, 83, 84, 85, 86, 87, 88, 89, 90, 91, 92, 93, 94, 95, 96, 97, 98, 99, 100, 101, 102, 103, 104, 105, 106, 107, 108, 109, 110, 111, 112, 113, 114, 115, 116, 117, 118, 119, 120, 121, 122, 123, 124, 125, 126, 127, 128, 129, 130, 131, 132, 133, 134, 135, 136, 137, 138, 139, 140, 141, 142, 179, 180, 181, 182, 183, 184, 185, 186, 187, 188, 189, 190, 191, 192, 193, 194, 195, 196, 197, 198, 199, 200, 201, 202, 203, 204, 205, 206, 207, 208, 209, 210, 211, 212], [0.9899, 0.988, 0.9819, 0.9673, 0.9303, 0.812, 0.1753, 0.9741, 0.9692, 0.9591, 0.94, 0.9, 0.8023, 0.4789, 0.9477, 0.9269, 0.9013, 0.8678, 0.819, 0.7362, 0.5629, 0.9291, 0.8987, 0.8664, 0.8292, 0.7819, 0.7133, 0.5943, 0.9197, 0.885, 0.8504, 0.8126, 0.7673, 0.7057, 0.606, 0.9562, 0.9197, 0.885, 0.8504, 0.8126, 0.7673, 0.7058, 0.6063, 0.9293, 0.8988, 0.8664, 0.8292, 0.7818, 0.7134, 0.595, 0.948, 0.927, 0.9013, 0.8677, 0.8188, 0.7359, 0.5632, 0.9747, 0.9694, 0.9592, 0.9398, 0.8994, 0.801, 0.4769, 0.9903, 0.9882, 0.9819, 0.9672, 0.9297, 0.8104, 0.1693, 0.9959, 0.9933, 0.9885, 0.9784, 0.9557, 0.9016, 0.7893, 0.7662, 1.0, 1.0, 1.0, 1.0, 1.0, 1.0, 1.0, 1.0, 1.0, 1.0, 1.0, 1.0, 1.0, 1.0, 1.0, 1.0, 1.0, 1.0, 1.0, 1.0, 1.0, 1.0, 1.0, 1.0, 1.0, 1.0, 1.0, 1.0, 1.0, 1.0, 1.0, 1.0, 1.0, 1.0]): _vg.add([_i], _w, 'REPLACE')
_vg = ob_astronaut.vertex_groups.new(name='Shoulder.L')
for _i, _w in zip([0, 1, 2, 4, 6, 7, 8, 9, 10, 11, 12, 13, 14, 15, 16, 17, 18, 19, 60, 61, 62, 63, 68, 69, 70, 74, 75, 76, 77, 79, 80, 81, 82, 83, 84, 85, 86, 87, 88, 89, 90, 91, 92, 93, 94, 95, 96, 97, 98, 100, 101, 102, 103, 104, 105, 106, 107, 108, 109, 110, 111, 112, 113, 114, 115, 116, 117, 118, 119, 120, 124, 125, 126, 127, 133, 134, 140, 141, 142], [0.05466, 0.04807, 0.6417, 0.1209, 0.1179, 0.4049, 0.1311, 0.3971, 0.1292, 0.08526, 0.03184, 0.08853, 0.03518, 1.0, 0.08528, 0.08295, 0.0594, 0.07139, 0.5407, 0.881, 0.8779, 0.3947, 0.04609, 0.1505, 0.781, 0.005281, 0.04508, 0.09605, 0.2281, 0.01516, 0.03413, 0.05377, 0.0694, 0.09138, 0.11, 0.01729, 0.04253, 0.05858, 0.07131, 0.08494, 0.09833, 0.09507, 0.02834, 0.05529, 0.07079, 0.0869, 0.1047, 0.1247, 0.1352, 0.03073, 0.05863, 0.07742, 0.09875, 0.1259, 0.167, 0.2558, 0.02292, 0.05403, 0.07372, 0.09787, 0.1311, 0.1856, 0.3066, 0.004333, 0.02952, 0.05563, 0.07711, 0.1098, 0.1697, 0.3218, 0.01372, 0.05166, 0.1, 0.2868, 0.02341, 0.03279, 0.04763, 0.1047, 0.1158]): _vg.add([_i], _w, 'REPLACE')
_vg = ob_astronaut.vertex_groups.new(name='UpperArm.L')
for _i, _w in zip([0, 1, 2, 4, 6, 7, 8, 9, 10, 11, 12, 13, 14, 15, 16, 17, 18, 19, 20, 21, 22, 23, 24, 25, 26, 27, 143, 144, 145, 146, 147, 148, 151, 152, 229, 230, 231, 232, 233, 234, 235, 236, 237, 238, 239, 240, 241, 242, 243, 244], [0.0004513, 3.871e-07, 0.1307, 0.04199, 0.0359, 0.0291, 0.0, 0.03065, 1.402e-06, 0.05973, 0.0138, 0.06321, 0.01738, 0.0, 0.8172, 0.8556, 0.8563, 0.8615, 0.4431, 0.6502, 0.451, 0.6321, 0.01165, 0.04701, 0.01023, 0.04041, 0.2021, 0.2003, 0.3059, 0.3176, 0.0, 0.0, 0.0, 0.0, 0.6321, 0.451, 0.2003, 0.3059, 0.4431, 0.6502, 0.3176, 0.2021, 0.6502, 0.6321, 0.3059, 0.3176, 0.451, 0.4431, 0.2021, 0.2003]): _vg.add([_i], _w, 'REPLACE')
_vg = ob_astronaut.vertex_groups.new(name='LowerArm.L')
for _i, _w in zip([16, 17, 18, 19, 20, 21, 22, 23, 24, 25, 26, 27, 28, 29, 30, 31, 32, 33, 34, 35, 40, 41, 42, 43, 44, 45, 46, 47, 54, 55, 56, 57, 58, 59, 143, 144, 145, 146, 229, 230, 231, 232, 233, 234, 235, 236, 237, 238, 239, 240, 241, 242, 243, 244], [0.09715, 0.0609, 0.08406, 0.06659, 0.5476, 0.3344, 0.5426, 0.3536, 0.9218, 0.9016, 0.9218, 0.9076, 0.805, 0.8038, 0.7979, 0.8096, 0.373, 0.3759, 0.3326, 0.3403, 0.09316, 0.1369, 0.1487, 0.08396, 0.3321, 0.3196, 0.2839, 0.3234, 0.08806, 0.0246, 0.008999, 0.06489, 0.01007, 0.03968, 0.7891, 0.7922, 0.6823, 0.6697, 0.3536, 0.5426, 0.7922, 0.6823, 0.5476, 0.3344, 0.6697, 0.7891, 0.3344, 0.3536, 0.6823, 0.6697, 0.5426, 0.5476, 0.7891, 0.7922]): _vg.add([_i], _w, 'REPLACE')
_vg = ob_astronaut.vertex_groups.new(name='Hand.L')
for _i, _w in zip([24, 25, 26, 27, 28, 29, 30, 31, 32, 33, 34, 35, 36, 37, 38, 39, 40, 41, 42, 43, 44, 45, 46, 47, 48, 49, 50, 51, 52, 53, 54, 55, 56, 57, 58, 59], [0.04371, 0.048, 0.04551, 0.04277, 0.1881, 0.1863, 0.1955, 0.1817, 0.6236, 0.6198, 0.6646, 0.6562, 0.9764, 0.9785, 0.9873, 0.9859, 0.9059, 0.8617, 0.85, 0.9153, 0.6653, 0.6776, 0.7139, 0.6746, 0.9883, 0.9977, 0.9945, 0.9908, 0.9983, 0.993, 0.9111, 0.9624, 0.9702, 0.9344, 0.9697, 0.9547]): _vg.add([_i], _w, 'REPLACE')
_vg = ob_astronaut.vertex_groups.new(name='Shoulder.R')
for _i, _w in zip([60, 61, 62, 63, 69, 70, 74, 75, 76, 77, 78, 79, 80, 81, 82, 83, 84, 85, 86, 87, 88, 89, 90, 91, 92, 93, 94, 95, 96, 97, 98, 100, 101, 102, 103, 104, 105, 106, 107, 108, 109, 110, 111, 112, 113, 115, 116, 117, 118, 119, 120, 124, 125, 126, 127, 132, 133, 134, 140, 141, 142], [0.117, 0.01543, 0.05062, 0.273, 0.02491, 0.03727, 0.0148, 0.05248, 0.1017, 0.293, 0.005634, 0.03109, 0.05662, 0.0784, 0.1116, 0.1725, 0.3271, 0.02442, 0.05504, 0.07501, 0.0995, 0.1332, 0.1884, 0.3107, 0.03231, 0.05973, 0.07883, 0.1005, 0.128, 0.1696, 0.2588, 0.02984, 0.05636, 0.07218, 0.08862, 0.1068, 0.1272, 0.1379, 0.01852, 0.0444, 0.05985, 0.07295, 0.08703, 0.101, 0.09848, 0.01647, 0.03607, 0.05515, 0.0714, 0.09441, 0.1151, 0.006705, 0.04779, 0.09899, 0.2363, 0.0479, 0.1529, 0.7893, 0.04917, 0.106, 0.118]): _vg.add([_i], _w, 'REPLACE')
_vg = ob_astronaut.vertex_groups.new(name='UpperArm.R')
_vg = ob_astronaut.vertex_groups.new(name='LowerArm.R')
_vg = ob_astronaut.vertex_groups.new(name='Hand.R')
_vg = ob_astronaut.vertex_groups.new(name='UpperLeg.L')
for _i, _w in zip([0, 1, 3, 5, 7, 8, 9, 10, 12, 14, 147, 148, 149, 150, 151, 152, 153, 154, 155, 156, 157, 158, 171, 172, 173, 174, 175, 176, 177, 178, 213, 214, 215, 216, 217, 218, 219, 220, 221, 222, 223, 224, 225, 226, 227, 228], [0.01072, 0.02072, 0.001474, 0.0002551, 0.02793, 0.0003738, 0.02639, 0.01158, 0.04225, 0.05146, 0.9349, 0.003446, 0.1051, 0.6098, 0.9197, 0.5852, 0.7875, 0.8159, 0.01367, 0.02047, 0.01453, 0.02277, 0.7268, 0.7145, 0.7059, 0.7351, 0.2574, 0.2842, 0.2572, 0.2844, 0.7268, 0.7059, 0.2844, 0.2574, 0.7351, 0.7268, 0.2574, 0.2572, 0.7145, 0.7351, 0.2572, 0.2842, 0.7059, 0.7145, 0.2842, 0.2844]): _vg.add([_i], _w, 'REPLACE')
_vg = ob_astronaut.vertex_groups.new(name='LowerLeg.L')
for _i, _w in zip([147, 149, 151, 152, 153, 154, 155, 156, 157, 158, 159, 160, 161, 162, 163, 164, 165, 171, 172, 173, 174, 175, 176, 177, 178, 213, 214, 215, 216, 217, 218, 219, 220, 221, 222, 223, 224, 225, 226, 227, 228], [9.981e-05, 0.001853, 0.01895, 0.01854, 0.01946, 0.0172, 0.1215, 0.7066, 0.1207, 0.7054, 0.5796, 0.09065, 0.5775, 0.03002, 0.4828, 0.02953, 0.4827, 0.2214, 0.2631, 0.2578, 0.2252, 0.6372, 0.67, 0.6376, 0.6664, 0.2214, 0.2578, 0.6664, 0.6372, 0.2252, 0.2214, 0.6372, 0.6376, 0.2631, 0.2252, 0.6376, 0.67, 0.2578, 0.2631, 0.67, 0.6664]): _vg.add([_i], _w, 'REPLACE')
_vg = ob_astronaut.vertex_groups.new(name='Foot.L')
for _i, _w in zip([155, 156, 157, 158, 159, 160, 161, 162, 163, 164, 165, 166, 167, 168, 169, 170, 171, 174, 175, 176, 177, 178, 213, 215, 216, 217, 218, 219, 220, 222, 223, 224, 227, 228], [0.8464, 0.2579, 0.8463, 0.2573, 0.4031, 0.8904, 0.4048, 0.9575, 0.5123, 0.9577, 0.5124, 1.0, 1.0, 1.0, 1.0, 1.0, 0.01674, 0.02015, 0.09927, 0.03753, 0.1033, 0.03426, 0.01674, 0.03426, 0.09927, 0.02015, 0.01674, 0.09927, 0.1033, 0.02015, 0.1033, 0.03753, 0.03753, 0.03426]): _vg.add([_i], _w, 'REPLACE')
_vg = ob_astronaut.vertex_groups.new(name='UpperLeg.R')
_vg = ob_astronaut.vertex_groups.new(name='LowerLeg.R')
_vg = ob_astronaut.vertex_groups.new(name='Foot.R')
_m = ob_astronaut.modifiers.new('Mirror', 'MIRROR')
_m = ob_astronaut.modifiers.new('Armature', 'ARMATURE')
_m.object = ob_armature
ob_armature.location = (0.0, 0.0, 0.0)
ob_armature.show_in_front = True
ob_attachhand.parent = ob_armature
ob_attachhand.location = (0.0, 0.0, 0.0)
_vg = ob_attachhand.vertex_groups.new(name='Root')
_vg = ob_attachhand.vertex_groups.new(name='Spine1')
_vg = ob_attachhand.vertex_groups.new(name='Spine2')
_vg = ob_attachhand.vertex_groups.new(name='Head')
_vg = ob_attachhand.vertex_groups.new(name='Shoulder.L')
_vg = ob_attachhand.vertex_groups.new(name='UpperArm.L')
_vg = ob_attachhand.vertex_groups.new(name='LowerArm.L')
_vg = ob_attachhand.vertex_groups.new(name='Hand.L')
_vg.add([0], 1.0, 'REPLACE')
_vg = ob_attachhand.vertex_groups.new(name='Shoulder.R')
_vg = ob_attachhand.vertex_groups.new(name='UpperArm.R')
_vg = ob_attachhand.vertex_groups.new(name='LowerArm.R')
_vg = ob_attachhand.vertex_groups.new(name='Hand.R')
_vg = ob_attachhand.vertex_groups.new(name='UpperLeg.L')
_vg = ob_attachhand.vertex_groups.new(name='LowerLeg.L')
_vg = ob_attachhand.vertex_groups.new(name='Foot.L')
_vg = ob_attachhand.vertex_groups.new(name='UpperLeg.R')
_vg = ob_attachhand.vertex_groups.new(name='LowerLeg.R')
_vg = ob_attachhand.vertex_groups.new(name='Foot.R')
_m = ob_attachhand.modifiers.new('Mirror', 'MIRROR')
_m = ob_attachhand.modifiers.new('Armature', 'ARMATURE')
_m.object = ob_armature

# ---- collection membership
col_collection.objects.link(ob_empty)
col_collection.objects.link(ob_empty_001)
col_collection.objects.link(ob_astronaut)
col_collection.objects.link(ob_armature)
col_collection.objects.link(ob_attachhand)

# ---- scene / render settings (as saved in the file)
scene.frame_start = 1; scene.frame_end = 59; scene.frame_set(1)
scene.render.engine = 'BLENDER_EEVEE_NEXT'
scene.cycles.sampling_pattern = 'TABULATED_SOBOL'
scene.cycles.use_light_tree = False
scene.view_settings.view_transform = 'Filmic'
bpy.context.view_layer.update()

# ---- added for rendering (the .blend has no active camera and no usable light): camera, sun
cam_auto = bpy.data.cameras.new('AutoCamera')
cam_auto.lens = 50.0
cam_auto.sensor_width = 36.0
cam_auto.clip_end = 1000.0
ob_auto_camera = bpy.data.objects.new('AutoCamera', cam_auto)
scene.collection.objects.link(ob_auto_camera)
ob_auto_camera.location = (2.14045, -2.49988, 2.62067)
ob_auto_camera.rotation_euler = (1.09748, -7.21219e-08, 0.694738)
scene.camera = ob_auto_camera
light_auto_sun = bpy.data.lights.new('AutoSun', 'SUN')
light_auto_sun.energy = 3.0
light_auto_sun.angle = 0.0523599
ob_auto_sun = bpy.data.objects.new('AutoSun', light_auto_sun)
scene.collection.objects.link(ob_auto_sun)
ob_auto_sun.rotation_euler = (0.872665, 0.174533, 0.523599)
bpy.context.view_layer.update()
